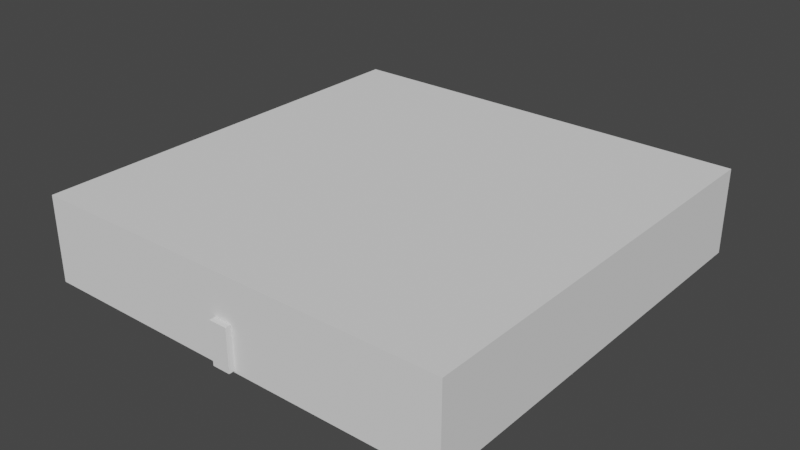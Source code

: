 # Source: room_large.blend  (saved by Blender 2.82.7; exported with 4.5.12 LTS)
import bpy
from mathutils import Matrix  # noqa: F401  (used for matrix-valued properties, if any)

bpy.ops.wm.read_factory_settings(use_empty=True)
scene = bpy.context.scene
scene.name = 'Scene'

# ---- collections
col_collection = bpy.data.collections.new('Collection'); scene.collection.children.link(col_collection)

# ---- world
world_world = bpy.data.worlds.new('World'); scene.world = world_world
world_world.use_nodes = True; world_world.node_tree.nodes.clear()
_N = world_world.node_tree.nodes; _L = world_world.node_tree.links
n0 = _N.new('ShaderNodeOutputWorld'); n0.name = 'World Output'; n0.location = (300, 300)
n1 = _N.new('ShaderNodeBackground'); n1.name = 'Background'; n1.location = (10, 300)
n1.inputs[0].default_value = (0.05088, 0.05088, 0.05088, 1.0)
_L.new(n1.outputs[0], n0.inputs[0])
n0.is_active_output = True
world_world.color = (0.05088, 0.05088, 0.05088)
world_world.use_sun_shadow = False
world_world.sun_shadow_jitter_overblur = 0.0

# ---- meshes
me_cube_001 = bpy.data.meshes.new('Cube.001')
me_cube_001.from_pydata([(-4.986, -4.986, -2.0), (-4.986, -4.986, 2.0), (-4.986, 4.986, -2.0), (-4.986, 4.986, 2.0), (4.986, -4.986, -2.0), (4.986, -4.986, 2.0), (4.986, 4.986, -2.0), (4.986, 4.986, 2.0)], [], [(0, 1, 3, 2), (2, 3, 7, 6), (6, 7, 5, 4), (4, 5, 1, 0), (2, 6, 4, 0), (7, 3, 1, 5)])
_uv = me_cube_001.uv_layers.new(name='UVMap')
_uv.uv.foreach_set('vector', [0.375, 0.0, 0.625, 0.0, 0.625, 0.25, 0.375, 0.25, 0.375, 0.25, 0.625, 0.25, 0.625, 0.5, 0.375, 0.5, 0.375, 0.5, 0.625, 0.5, 0.625, 0.75, 0.375, 0.75, 0.375, 0.75, 0.625, 0.75, 0.625, 1.0, 0.375, 1.0, 0.125, 0.5, 0.375, 0.5, 0.375, 0.75, 0.125, 0.75, 0.625, 0.5, 0.875, 0.5, 0.875, 0.75, 0.625, 0.75])
me_cube_001.use_remesh_fix_poles = True
me_cube_001.use_remesh_preserve_attributes = False
me_cube_001.use_mirror_vertex_groups = False
me_cube_001.update()
me_cube_002 = bpy.data.meshes.new('Cube.002')
me_cube_002.from_pydata([(-21.65, -1.0, -1.0), (-21.65, -1.0, 1.0), (-21.65, 1.0, -1.0), (-21.65, 1.0, 1.0), (21.66, -1.0, -1.0), (21.66, -1.0, 1.0), (21.66, 1.0, -1.0), (21.66, 1.0, 1.0)], [], [(0, 1, 3, 2), (2, 3, 7, 6), (6, 7, 5, 4), (4, 5, 1, 0), (2, 6, 4, 0), (7, 3, 1, 5)])
_uv = me_cube_002.uv_layers.new(name='UVMap')
_uv.uv.foreach_set('vector', [0.375, 0.0, 0.625, 0.0, 0.625, 0.25, 0.375, 0.25, 0.375, 0.25, 0.625, 0.25, 0.625, 0.5, 0.375, 0.5, 0.375, 0.5, 0.625, 0.5, 0.625, 0.75, 0.375, 0.75, 0.375, 0.75, 0.625, 0.75, 0.625, 1.0, 0.375, 1.0, 0.125, 0.5, 0.375, 0.5, 0.375, 0.75, 0.125, 0.75, 0.625, 0.5, 0.875, 0.5, 0.875, 0.75, 0.625, 0.75])
me_cube_002.use_remesh_fix_poles = True
me_cube_002.use_remesh_preserve_attributes = False
me_cube_002.use_mirror_vertex_groups = False
me_cube_002.update()

# ---- objects
ob_cube = bpy.data.objects.new('Cube', me_cube_001)
ob_cube_001 = bpy.data.objects.new('Cube.001', me_cube_002)

# ---- transforms, parenting, visibility, modifiers, constraints
ob_cube.location = (0.0, 0.0, 2.0)
ob_cube.rotation_euler = (0.0, -0.0, 1.571)
ob_cube.scale = (2.0, 2.0, 1.0)
ob_cube.lineart.crease_threshold = 0.0
_m = ob_cube.modifiers.new('Solidify', 'SOLIDIFY')
_m.thickness = 0.1
_m.offset = 0.0
_m.nonmanifold_merge_threshold = 0.0003
_m = ob_cube.modifiers.new('Boolean', 'BOOLEAN')
_m.object = ob_cube_001
_m.solver = 'FAST'
ob_cube_001.location = (0.0, 0.0, 1.046)
ob_cube_001.rotation_euler = (0.0, -0.0, 1.571)
ob_cube_001.scale = (0.476, 0.425, 1.0)
ob_cube_001.display_type = 'BOUNDS'
ob_cube_001.lineart.crease_threshold = 0.0

# ---- collection membership
col_collection.objects.link(ob_cube)
col_collection.objects.link(ob_cube_001)

# ---- scene / render settings (as saved in the file)
scene.frame_start = 1; scene.frame_end = 250; scene.frame_set(1)
scene.render.engine = 'BLENDER_EEVEE_NEXT'
scene.cycles.use_denoising = False
scene.cycles.samples = 128
scene.cycles.sampling_pattern = 'TABULATED_SOBOL'
scene.cycles.use_adaptive_sampling = False
scene.cycles.use_light_tree = False
scene.view_settings.view_transform = 'Filmic'
bpy.context.view_layer.update()

# ---- added for rendering (the .blend has no active camera and no usable light): camera, sun
cam_auto = bpy.data.cameras.new('AutoCamera')
cam_auto.lens = 50.0
cam_auto.sensor_width = 36.0
cam_auto.clip_end = 1000.0
ob_auto_camera = bpy.data.objects.new('AutoCamera', cam_auto)
scene.collection.objects.link(ob_auto_camera)
ob_auto_camera.location = (26.8764, -32.251, 23.5011)
ob_auto_camera.rotation_euler = (1.09748, -7.21219e-08, 0.694738)
scene.camera = ob_auto_camera
light_auto_sun = bpy.data.lights.new('AutoSun', 'SUN')
light_auto_sun.energy = 3.0
light_auto_sun.angle = 0.0523599
ob_auto_sun = bpy.data.objects.new('AutoSun', light_auto_sun)
scene.collection.objects.link(ob_auto_sun)
ob_auto_sun.rotation_euler = (0.872665, 0.174533, 0.523599)
bpy.context.view_layer.update()
